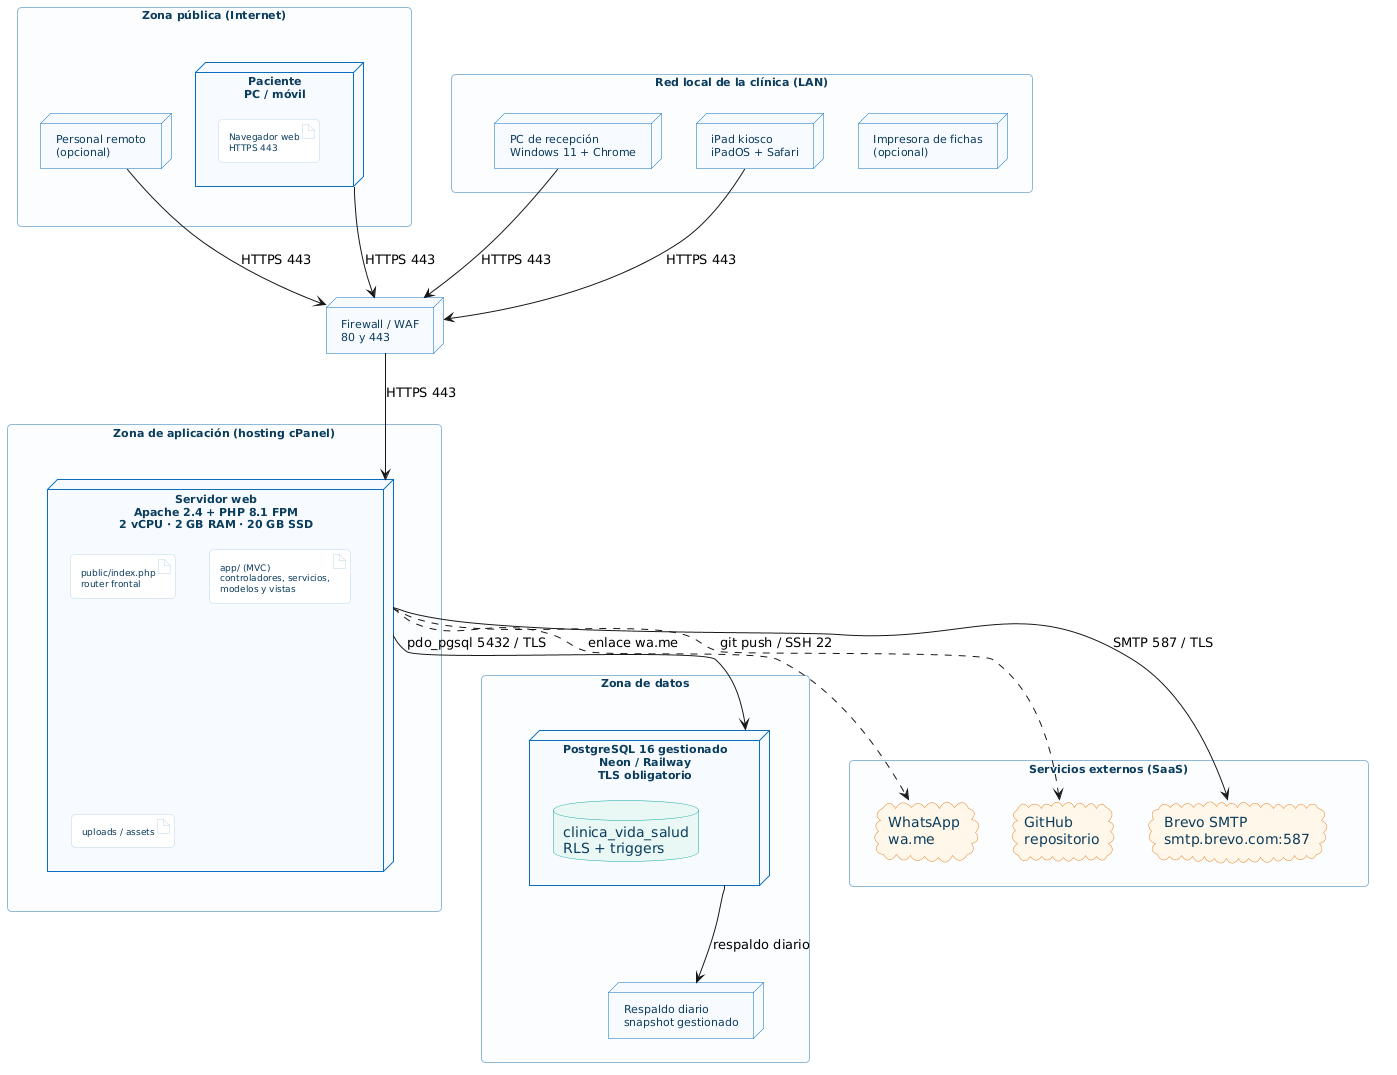

The diagram above was rendered by PlantUML. Its source (embedded in the PNG):
@startuml

top to bottom direction
skinparam defaultFontName Arial
skinparam shadowing false
skinparam roundcorner 8
skinparam rectangle {
  BackgroundColor #FBFDFF
  BorderColor #8FB8D8
  FontColor #0B3C5D
  FontSize 11
}
skinparam node {
  BackgroundColor #F7FBFF
  BorderColor #0A6EBD
  FontColor #0B3C5D
  FontSize 11
}
skinparam artifact {
  BackgroundColor #FFFFFF
  BorderColor #B8D4EA
  FontColor #0B3C5D
  FontSize 9
}
skinparam database {
  BackgroundColor #E8F7F4
  BorderColor #1AA6A6
  FontColor #0B3C5D
}
skinparam cloud {
  BackgroundColor #FFF7E8
  BorderColor #E67E22
  FontColor #0B3C5D
}

rectangle "Zona pública (Internet)" as PUB {
  node "Paciente\nPC / móvil" as PAC {
    artifact "Navegador web\nHTTPS 443"
  }
  node "Personal remoto\n(opcional)" as REM {
    artifact "Navegador web\nHTTPS 443"
  }
}

rectangle "Servicios externos (SaaS)" as SAAS {
  cloud "Brevo SMTP\nsmtp.brevo.com:587" as SMTP
  cloud "WhatsApp\nwa.me" as WA
  cloud "GitHub\nrepositorio" as GH
}

node "Firewall / WAF\n80 y 443" as FW

rectangle "Zona de aplicación (hosting cPanel)" as APPZONE {
  node "Servidor web\nApache 2.4 + PHP 8.1 FPM\n2 vCPU · 2 GB RAM · 20 GB SSD" as APPSRV {
    artifact "public/index.php\nrouter frontal"
    artifact "app/ (MVC)\ncontroladores, servicios,\nmodelos y vistas"
    artifact "uploads / assets"
  }
}

rectangle "Zona de datos" as DATAZONE {
  node "PostgreSQL 16 gestionado\nNeon / Railway\nTLS obligatorio" as DBSRV {
    database "clinica_vida_salud\nRLS + triggers" as DB
  }
  node "Respaldo diario\nsnapshot gestionado" as BACKUP
}

rectangle "Red local de la clínica (LAN)" as LAN {
  node "PC de recepción\nWindows 11 + Chrome" as REC
  node "iPad kiosco\niPadOS + Safari" as KIOSK
  node "Impresora de fichas\n(opcional)" as PRINT
}

PAC --> FW : HTTPS 443
REM --> FW : HTTPS 443
REC --> FW : HTTPS 443
KIOSK --> FW : HTTPS 443
FW --> APPSRV : HTTPS 443
APPSRV --> DBSRV : pdo_pgsql 5432 / TLS
APPSRV --> SMTP : SMTP 587 / TLS
APPSRV ..> WA : enlace wa.me
APPSRV ..> GH : git push / SSH 22
DBSRV --> BACKUP : respaldo diario
PUB -[hidden]right-> LAN
APPZONE -[hidden]right-> DATAZONE
DATAZONE -[hidden]right-> SAAS
PUB -[hidden]right-> LAN
@enduml